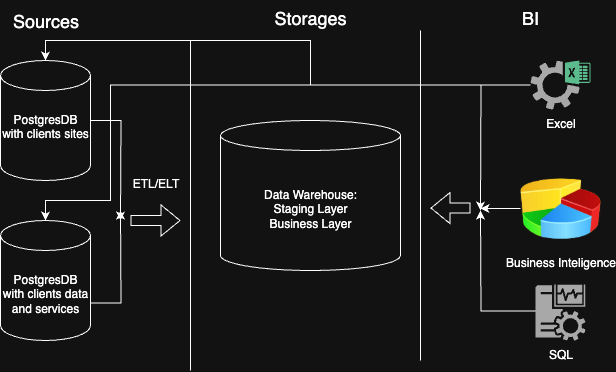

The diagram above was exported from draw.io. Its source (the exported page's mxGraphModel, read from the mxfile embedded in the PNG):
<mxGraphModel dx="1018" dy="571" grid="1" gridSize="10" guides="1" tooltips="1" connect="1" arrows="1" fold="1" page="1" pageScale="1" pageWidth="827" pageHeight="1169" math="0" shadow="0">
  <root>
    <mxCell id="0" />
    <mxCell id="1" parent="0" />
    <mxCell id="Q4QFyL5XrzgntovLYvID-12" style="edgeStyle=orthogonalEdgeStyle;rounded=0;orthogonalLoop=1;jettySize=auto;html=1;exitX=1;exitY=0.5;exitDx=0;exitDy=0;exitPerimeter=0;" parent="1" source="Q4QFyL5XrzgntovLYvID-1" edge="1">
      <mxGeometry relative="1" as="geometry">
        <mxPoint x="200" y="240" as="targetPoint" />
      </mxGeometry>
    </mxCell>
    <mxCell id="Q4QFyL5XrzgntovLYvID-1" value="PostgresDB&lt;div&gt;with clients sites&lt;/div&gt;&lt;div&gt;&lt;br&gt;&lt;/div&gt;" style="shape=cylinder3;whiteSpace=wrap;html=1;boundedLbl=1;backgroundOutline=1;size=15;" parent="1" vertex="1">
      <mxGeometry x="80" y="80" width="90" height="120" as="geometry" />
    </mxCell>
    <mxCell id="Q4QFyL5XrzgntovLYvID-13" style="edgeStyle=orthogonalEdgeStyle;rounded=0;orthogonalLoop=1;jettySize=auto;html=1;exitX=1;exitY=0;exitDx=0;exitDy=82.49999999999999;exitPerimeter=0;" parent="1" source="Q4QFyL5XrzgntovLYvID-2" edge="1">
      <mxGeometry relative="1" as="geometry">
        <mxPoint x="200" y="230" as="targetPoint" />
      </mxGeometry>
    </mxCell>
    <mxCell id="Q4QFyL5XrzgntovLYvID-2" value="PostgresDB&lt;div&gt;with clients data and services&lt;/div&gt;" style="shape=cylinder3;whiteSpace=wrap;html=1;boundedLbl=1;backgroundOutline=1;size=15;" parent="1" vertex="1">
      <mxGeometry x="80" y="240" width="90" height="120" as="geometry" />
    </mxCell>
    <mxCell id="Q4QFyL5XrzgntovLYvID-3" value="Data Warehouse:&lt;div&gt;Staging Layer&lt;/div&gt;&lt;div&gt;Business Layer&lt;/div&gt;" style="shape=cylinder3;whiteSpace=wrap;html=1;boundedLbl=1;backgroundOutline=1;size=15;" parent="1" vertex="1">
      <mxGeometry x="300" y="140" width="180" height="150" as="geometry" />
    </mxCell>
    <mxCell id="Q4QFyL5XrzgntovLYvID-5" value="" style="endArrow=none;html=1;rounded=0;" parent="1" edge="1">
      <mxGeometry width="50" height="50" relative="1" as="geometry">
        <mxPoint x="270" y="390" as="sourcePoint" />
        <mxPoint x="270" y="60" as="targetPoint" />
      </mxGeometry>
    </mxCell>
    <mxCell id="Q4QFyL5XrzgntovLYvID-6" value="&lt;font style=&quot;font-size: 18px;&quot;&gt;Sources&lt;/font&gt;" style="text;html=1;align=center;verticalAlign=middle;resizable=0;points=[];autosize=1;strokeColor=none;fillColor=none;" parent="1" vertex="1">
      <mxGeometry x="80" y="20" width="90" height="40" as="geometry" />
    </mxCell>
    <mxCell id="Q4QFyL5XrzgntovLYvID-7" value="&lt;div style=&quot;&quot;&gt;&lt;span style=&quot;font-size: 18px; background-color: transparent; color: light-dark(rgb(0, 0, 0), rgb(255, 255, 255));&quot;&gt;Storages&lt;/span&gt;&lt;/div&gt;" style="text;whiteSpace=wrap;html=1;align=center;" parent="1" vertex="1">
      <mxGeometry x="345" y="20" width="90" height="35" as="geometry" />
    </mxCell>
    <mxCell id="Q4QFyL5XrzgntovLYvID-8" value="" style="endArrow=none;html=1;rounded=0;" parent="1" edge="1">
      <mxGeometry width="50" height="50" relative="1" as="geometry">
        <mxPoint x="500" y="380" as="sourcePoint" />
        <mxPoint x="500" y="50" as="targetPoint" />
      </mxGeometry>
    </mxCell>
    <mxCell id="Q4QFyL5XrzgntovLYvID-15" value="" style="shape=flexArrow;endArrow=classic;html=1;rounded=0;" parent="1" edge="1">
      <mxGeometry width="50" height="50" relative="1" as="geometry">
        <mxPoint x="210" y="240" as="sourcePoint" />
        <mxPoint x="260" y="240" as="targetPoint" />
      </mxGeometry>
    </mxCell>
    <mxCell id="Q4QFyL5XrzgntovLYvID-16" value="ETL/ELT" style="text;html=1;align=center;verticalAlign=middle;resizable=0;points=[];autosize=1;strokeColor=none;fillColor=none;" parent="1" vertex="1">
      <mxGeometry x="200" y="188" width="70" height="30" as="geometry" />
    </mxCell>
    <mxCell id="Q4QFyL5XrzgntovLYvID-34" style="edgeStyle=orthogonalEdgeStyle;rounded=0;orthogonalLoop=1;jettySize=auto;html=1;" parent="1" source="Q4QFyL5XrzgntovLYvID-17" edge="1">
      <mxGeometry relative="1" as="geometry">
        <mxPoint x="560" y="230" as="targetPoint" />
      </mxGeometry>
    </mxCell>
    <mxCell id="Q4QFyL5XrzgntovLYvID-17" value="Excel" style="sketch=0;pointerEvents=1;shadow=0;dashed=0;html=1;strokeColor=none;fillColor=#505050;labelPosition=center;verticalLabelPosition=bottom;verticalAlign=top;outlineConnect=0;align=center;shape=mxgraph.office.services.excel_services;" parent="1" vertex="1">
      <mxGeometry x="610" y="80" width="60" height="49" as="geometry" />
    </mxCell>
    <mxCell id="Q4QFyL5XrzgntovLYvID-18" value="&lt;div style=&quot;&quot;&gt;&lt;span style=&quot;font-size: 18px; background-color: transparent; color: light-dark(rgb(0, 0, 0), rgb(255, 255, 255));&quot;&gt;BI&lt;/span&gt;&lt;/div&gt;" style="text;whiteSpace=wrap;html=1;align=center;" parent="1" vertex="1">
      <mxGeometry x="565" y="20" width="90" height="35" as="geometry" />
    </mxCell>
    <mxCell id="Q4QFyL5XrzgntovLYvID-35" style="edgeStyle=orthogonalEdgeStyle;rounded=0;orthogonalLoop=1;jettySize=auto;html=1;" parent="1" source="Q4QFyL5XrzgntovLYvID-22" edge="1">
      <mxGeometry relative="1" as="geometry">
        <mxPoint x="560" y="230" as="targetPoint" />
      </mxGeometry>
    </mxCell>
    <mxCell id="Q4QFyL5XrzgntovLYvID-22" value="SQL" style="sketch=0;pointerEvents=1;shadow=0;dashed=0;html=1;strokeColor=none;fillColor=#505050;labelPosition=center;verticalLabelPosition=bottom;verticalAlign=top;outlineConnect=0;align=center;shape=mxgraph.office.servers.monitoring_sql_reporting_services;" parent="1" vertex="1">
      <mxGeometry x="615" y="301" width="50" height="59" as="geometry" />
    </mxCell>
    <mxCell id="Q4QFyL5XrzgntovLYvID-28" style="edgeStyle=orthogonalEdgeStyle;rounded=0;orthogonalLoop=1;jettySize=auto;html=1;entryX=0.5;entryY=0;entryDx=0;entryDy=0;entryPerimeter=0;" parent="1" source="Q4QFyL5XrzgntovLYvID-17" target="Q4QFyL5XrzgntovLYvID-2" edge="1">
      <mxGeometry relative="1" as="geometry">
        <Array as="points">
          <mxPoint x="190" y="105" />
          <mxPoint x="190" y="220" />
          <mxPoint x="125" y="220" />
        </Array>
      </mxGeometry>
    </mxCell>
    <mxCell id="Q4QFyL5XrzgntovLYvID-33" style="edgeStyle=orthogonalEdgeStyle;rounded=0;orthogonalLoop=1;jettySize=auto;html=1;" parent="1" source="Q4QFyL5XrzgntovLYvID-32" edge="1">
      <mxGeometry relative="1" as="geometry">
        <mxPoint x="560" y="228" as="targetPoint" />
      </mxGeometry>
    </mxCell>
    <mxCell id="Q4QFyL5XrzgntovLYvID-32" value="Business Inteligence&lt;div&gt;&lt;br&gt;&lt;/div&gt;" style="image;html=1;image=img/lib/clip_art/finance/Pie_Chart_128x128.png" parent="1" vertex="1">
      <mxGeometry x="600" y="188" width="80" height="80" as="geometry" />
    </mxCell>
    <mxCell id="Q4QFyL5XrzgntovLYvID-36" value="" style="shape=flexArrow;endArrow=classic;html=1;rounded=0;" parent="1" edge="1">
      <mxGeometry width="50" height="50" relative="1" as="geometry">
        <mxPoint x="550" y="227.55" as="sourcePoint" />
        <mxPoint x="510" y="227.55" as="targetPoint" />
        <Array as="points">
          <mxPoint x="530" y="227.55" />
        </Array>
      </mxGeometry>
    </mxCell>
    <mxCell id="Q4QFyL5XrzgntovLYvID-38" style="edgeStyle=orthogonalEdgeStyle;rounded=0;orthogonalLoop=1;jettySize=auto;html=1;entryX=0.5;entryY=0;entryDx=0;entryDy=0;entryPerimeter=0;" parent="1" source="Q4QFyL5XrzgntovLYvID-17" target="Q4QFyL5XrzgntovLYvID-1" edge="1">
      <mxGeometry relative="1" as="geometry" />
    </mxCell>
  </root>
</mxGraphModel>